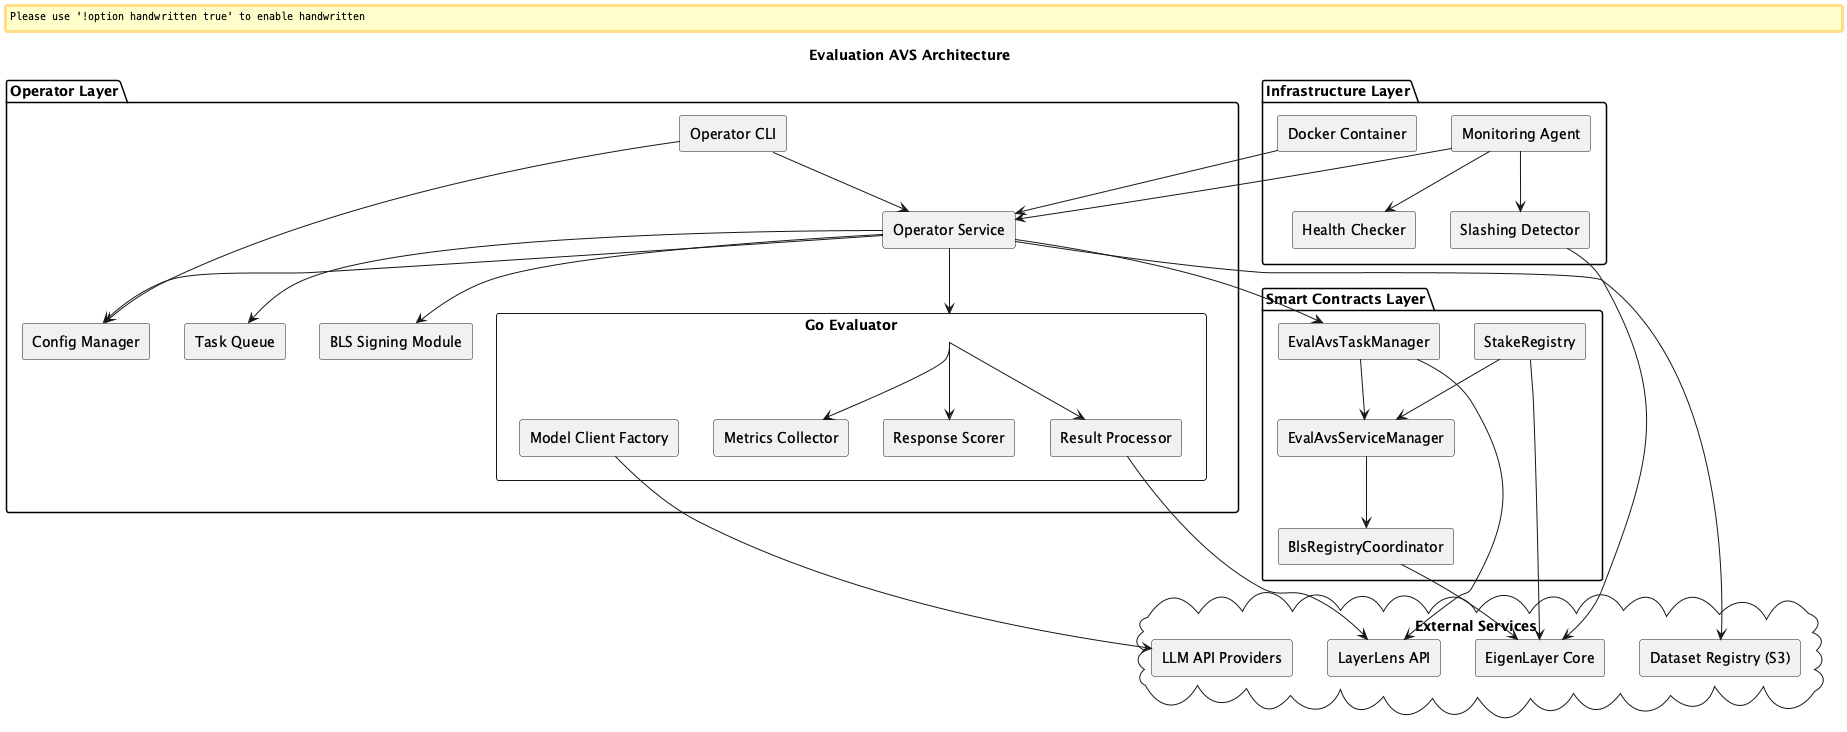

The diagram above was rendered by PlantUML. Its source (embedded in the PNG):
@startuml
skinparam componentStyle rectangle
skinparam backgroundColor white
skinparam handwritten false

title Evaluation AVS Architecture

package "Smart Contracts Layer" {
  [EvalAvsServiceManager] as ServiceManager
  [EvalAvsTaskManager] as TaskManager
  [BlsRegistryCoordinator] as BLSRegistry
  [StakeRegistry] as StakeRegistry
}

package "Operator Layer" {
  [Operator Service] as OpService
  [Operator CLI] as OpCLI
  [Task Queue] as TaskQueue
  [BLS Signing Module] as BlsSigner
  [Config Manager] as ConfigMgr
  
  component "Go Evaluator" as GoEval {
    [Model Client Factory] as ModelFactory
    [Response Scorer] as Scorer
    [Result Processor] as Processor
    [Metrics Collector] as Metrics
  }
}

package "Infrastructure Layer" {
  [Docker Container] as Docker
  [Monitoring Agent] as Monitor
  [Health Checker] as Health
  [Slashing Detector] as Slashing
}

cloud "External Services" {
  [EigenLayer Core] as EigenLayer
  [Dataset Registry (S3)] as S3
  [LLM API Providers] as LLM
  [LayerLens API] as LayerLensAPI
}

' Contract interactions
ServiceManager --> BLSRegistry
TaskManager --> ServiceManager
StakeRegistry --> ServiceManager
BLSRegistry --> EigenLayer
StakeRegistry --> EigenLayer

' Operator components
OpService --> TaskQueue
OpService --> BlsSigner
OpService --> ConfigMgr
OpService --> GoEval
OpCLI --> OpService
OpCLI --> ConfigMgr
ModelFactory --> LLM
GoEval --> Processor
GoEval --> Scorer
GoEval --> Metrics
Processor --> LayerLensAPI

' Infrastructure
Docker --> OpService
Monitor --> OpService
Monitor --> Health
Monitor --> Slashing
Slashing --> EigenLayer

' External connections
OpService --> TaskManager
OpService --> S3
TaskManager --> LayerLensAPI

@enduml